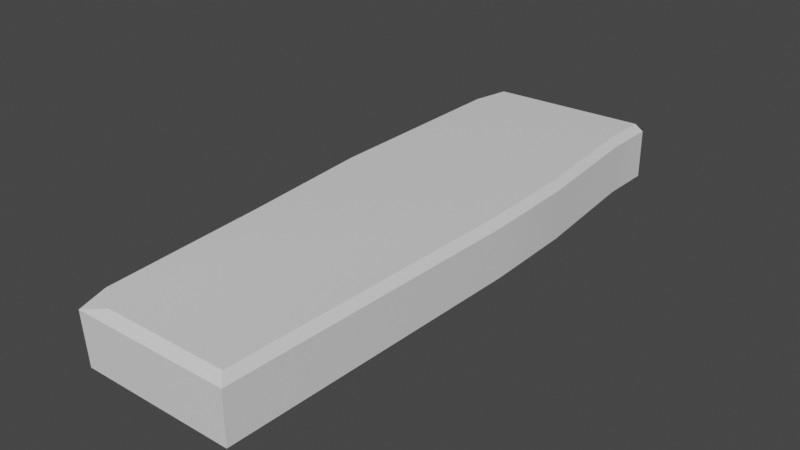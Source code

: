 # Source: groundstone4.blend  (saved by Blender 2.80.75; exported with 4.5.12 LTS)
import bpy
from mathutils import Matrix  # noqa: F401  (used for matrix-valued properties, if any)

bpy.ops.wm.read_factory_settings(use_empty=True)
scene = bpy.context.scene
scene.name = 'Scene'

# ---- collections
col_collection = bpy.data.collections.new('Collection'); scene.collection.children.link(col_collection)

# ---- materials (node trees are filled in below, after node groups)
mat_material = bpy.data.materials.new('Material')
mat_material.alpha_threshold = 0.0
mat_material.use_transparent_shadow = False
mat_material.line_color = (0.0, 0.0, 0.0, 1.0)

# ---- node groups
ng_auto_smooth = bpy.data.node_groups.new('Auto Smooth', 'GeometryNodeTree')
_s = ng_auto_smooth.interface.new_socket(name='Geometry', in_out='OUTPUT', socket_type='NodeSocketGeometry')
_s = ng_auto_smooth.interface.new_socket(name='Geometry', in_out='INPUT', socket_type='NodeSocketGeometry')
_s = ng_auto_smooth.interface.new_socket(name='Angle', in_out='INPUT', socket_type='NodeSocketFloat')
_s.subtype = 'ANGLE'
_s.min_value = 0.0
_s.max_value = 3.142
ng_auto_smooth.is_modifier = True
_N = ng_auto_smooth.nodes; _L = ng_auto_smooth.links
n0 = _N.new('NodeGroupOutput'); n0.name = 'Group Output'; n0.location = (480, -100)
n1 = _N.new('NodeGroupInput'); n1.name = 'Group Input'; n1.location = (-420, -300)
n2 = _N.new('NodeGroupInput'); n2.name = 'Group Input.001'; n2.location = (-60, -100)
n3 = _N.new('GeometryNodeSetShadeSmooth'); n3.name = 'Set Shade Smooth'; n3.location = (120, -100)
n3.domain = 'EDGE'
n4 = _N.new('GeometryNodeSetShadeSmooth'); n4.name = 'Set Shade Smooth.001'; n4.location = (300, -100)
n5 = _N.new('GeometryNodeInputMeshEdgeAngle'); n5.name = 'Edge Angle'; n5.location = (-420, -220)
n6 = _N.new('GeometryNodeInputEdgeSmooth'); n6.name = 'Is Edge Smooth'; n6.location = (-60, -160)
n7 = _N.new('GeometryNodeInputShadeSmooth'); n7.name = 'Is Face Smooth'; n7.location = (-240, -340)
n8 = _N.new('FunctionNodeBooleanMath'); n8.name = 'Boolean Math'; n8.location = (-60, -220)
n9 = _N.new('FunctionNodeCompare'); n9.name = 'Compare'; n9.location = (-240, -180)
n9.operation = 'LESS_EQUAL'
_L.new(n5.outputs[0], n9.inputs[0])
_L.new(n4.outputs[0], n0.inputs[0])
_L.new(n1.outputs[1], n9.inputs[1])
_L.new(n9.outputs[0], n8.inputs[0])
_L.new(n7.outputs[0], n8.inputs[1])
_L.new(n2.outputs[0], n3.inputs[0])
_L.new(n6.outputs[0], n3.inputs[1])
_L.new(n3.outputs[0], n4.inputs[0])
_L.new(n8.outputs[0], n3.inputs[2])
n0.is_active_output = True

# ---- material node trees
mat_material.use_nodes = True; mat_material.node_tree.nodes.clear()
_N = mat_material.node_tree.nodes; _L = mat_material.node_tree.links
n0 = _N.new('ShaderNodeOutputMaterial'); n0.name = 'Material Output'; n0.location = (300, 300)
n1 = _N.new('ShaderNodeBsdfPrincipled'); n1.name = 'Principled BSDF'; n1.location = (10, 300)
n1.distribution = 'GGX'
n1.subsurface_method = 'BURLEY'
n1.inputs[2].default_value = 0.4
n1.inputs[3].default_value = 1.45
n1.inputs[27].default_value = (0.0, 0.0, 0.0, 1.0)
n1.inputs[28].default_value = 1.0
_L.new(n1.outputs[0], n0.inputs[0])
n0.is_active_output = True

# ---- world
world_world = bpy.data.worlds.new('World'); scene.world = world_world
world_world.use_nodes = True; world_world.node_tree.nodes.clear()
_N = world_world.node_tree.nodes; _L = world_world.node_tree.links
n0 = _N.new('ShaderNodeOutputWorld'); n0.name = 'World Output'; n0.location = (300, 300)
n1 = _N.new('ShaderNodeBackground'); n1.name = 'Background'; n1.location = (10, 300)
n1.inputs[0].default_value = (0.05088, 0.05088, 0.05088, 1.0)
_L.new(n1.outputs[0], n0.inputs[0])
n0.is_active_output = True
world_world.color = (0.05088, 0.05088, 0.05088)
world_world.use_sun_shadow = False
world_world.sun_shadow_jitter_overblur = 0.0

# ---- meshes
me_cube = bpy.data.meshes.new('Cube')
me_cube.from_pydata([(0.873, 2.943, 0.3583), (-1.004, -3.053, 0.3583), (0.8528, 0.269, 0.3583), (-0.9499, 2.943, 0.3583), (-1.06, 1.146, 0.3583), (0.5677, -3.053, 0.3583), (0.79, -1.148, 0.3583), (0.8787, 2.399, 0.3583), (-0.9451, 2.399, 0.3583), (-0.9488, -2.983, -0.2486), (-1.004, -3.053, -0.1557), (0.8131, 0.2922, -0.2486), (0.8682, 0.2666, -0.1556), (-1.084, 0.1479, -0.1557), (-1.025, 0.1033, -0.2486), (-0.8897, 2.872, -0.2486), (-0.9482, 2.943, -0.1556), (-1.084, 0.1827, 0.3583), (-1.059, 1.146, -0.1556), (-1.003, 1.121, -0.2486), (0.6202, -3.053, -0.1558), (0.8304, -1.154, -0.1557), (0.7019, -1.095, -0.2486), (0.8787, 2.399, -0.1556), (0.8767, 2.591, 0.3583), (-0.9433, 2.399, -0.1556), (-0.8855, 2.399, -0.2486), (0.3215, -2.983, -0.2486), (0.6202, -3.053, -0.1558), (0.5954, -2.805, -0.2486), (0.8218, 2.399, -0.2486), (0.8765, 2.612, -0.1556), (0.7374, 2.788, -0.2486), (0.7803, 2.943, -0.1556), (0.873, 2.943, -0.05758), (0.737, 2.943, 0.3583), (0.3115, -3.053, 0.3583), (0.3396, -3.053, -0.1558), (-1.011, -2.787, -0.1557), (-0.9524, -2.839, -0.2486), (-1.01, -2.797, 0.3583), (0.6474, -2.808, -0.1557), (0.5951, -2.818, 0.3583)], [], [(12, 2, 6, 21), (26, 30, 11, 19), (4, 8, 25, 18), (23, 7, 2, 12), (21, 6, 42, 41), (20, 5, 36, 37), (10, 1, 40, 38), (19, 11, 22, 14), (8, 3, 16, 25), (14, 39, 38, 13), (22, 11, 12, 21), (32, 15, 16, 33), (26, 19, 18, 25), (19, 14, 13, 18), (28, 27, 29), (11, 30, 23, 12), (15, 26, 25, 16), (34, 0, 24, 31), (17, 4, 18, 13), (41, 20, 28, 29), (39, 29, 27, 9), (9, 27, 37, 10), (16, 3, 35, 33), (32, 31, 30), (30, 31, 23), (15, 32, 30, 26), (33, 35, 0, 34), (33, 34, 31, 32), (37, 36, 1, 10), (37, 27, 28, 20), (14, 22, 29, 39), (31, 24, 7, 23), (38, 39, 9, 10), (38, 40, 17, 13), (21, 41, 29, 22), (41, 42, 5, 20)])
me_cube.polygons.foreach_set('use_smooth', [True] * 36)
_uv = me_cube.uv_layers.new(name='UVMap')
_uv.uv.foreach_set('vector', [0.09055, 0.5488, 7.312e-05, 0.5514, 0.003712, 0.3432, 0.09464, 0.3513, 0.4048, 0.8337, 0.1323, 0.834, 0.109, 0.5517, 0.4256, 0.6545, 0.5348, 0.6626, 0.5164, 0.8493, 0.4246, 0.8361, 0.4443, 0.6583, 0.1143, 0.8366, 0.02744, 0.855, 7.312e-05, 0.5514, 0.09055, 0.5488, 0.09464, 0.3513, 0.003712, 0.3432, 0.04898, 0.1019, 0.1286, 0.1297, 0.1423, 0.101, 0.1353, 0.02124, 0.1743, 0.01455, 0.1809, 0.09116, 0.3883, 0.08149, 0.4796, 0.06294, 0.4871, 0.09971, 0.3985, 0.1188, 0.4256, 0.6545, 0.109, 0.5517, 0.1217, 0.3601, 0.4248, 0.514, 0.5164, 0.8493, 0.5031, 0.9289, 0.41, 0.9133, 0.4246, 0.8361, 0.4248, 0.514, 0.379, 0.1154, 0.3985, 0.1188, 0.444, 0.5191, 0.1217, 0.3601, 0.109, 0.5517, 0.09055, 0.5488, 0.09464, 0.3513, 0.1491, 0.881, 0.3954, 0.8952, 0.41, 0.9133, 0.1418, 0.9059, 0.4048, 0.8337, 0.4256, 0.6545, 0.4443, 0.6583, 0.4246, 0.8361, 0.4256, 0.6545, 0.4248, 0.514, 0.444, 0.5191, 0.4443, 0.6583, 0.1427, 0.1016, 0.1867, 0.109, 0.1466, 0.1338, 0.109, 0.5517, 0.1323, 0.834, 0.1143, 0.8366, 0.09055, 0.5488, 0.3954, 0.8952, 0.4048, 0.8337, 0.4246, 0.8361, 0.41, 0.9133, 0.1206, 0.9144, 0.046, 0.9331, 0.03323, 0.8822, 0.12, 0.8648, 0.5348, 0.5202, 0.5348, 0.6626, 0.4443, 0.6583, 0.444, 0.5191, 0.1286, 0.1297, 0.1423, 0.101, 0.1427, 0.1016, 0.1466, 0.1338, 0.379, 0.1154, 0.1466, 0.1338, 0.1867, 0.109, 0.3758, 0.09824, 0.3758, 0.09824, 0.1867, 0.109, 0.1809, 0.09116, 0.3883, 0.08149, 0.41, 0.9133, 0.4085, 0.9999, 0.124, 0.994, 0.1418, 0.9059, 0.1491, 0.881, 0.12, 0.8648, 0.1323, 0.834, 0.1323, 0.834, 0.12, 0.8648, 0.1143, 0.8366, 0.3954, 0.8952, 0.1491, 0.881, 0.1323, 0.834, 0.4048, 0.8337, 0.1418, 0.9059, 0.124, 0.994, 0.1002, 0.9873, 0.1206, 0.9144, 0.1418, 0.9059, 0.1206, 0.9144, 0.12, 0.8648, 0.1491, 0.881, 0.1809, 0.09116, 0.1743, 0.01455, 0.3827, 7.312e-05, 0.3883, 0.08149, 0.1809, 0.09116, 0.1867, 0.109, 0.1427, 0.1016, 0.1423, 0.101, 0.4248, 0.514, 0.1217, 0.3601, 0.1466, 0.1338, 0.379, 0.1154, 0.12, 0.8648, 0.03323, 0.8822, 0.02744, 0.855, 0.1143, 0.8366, 0.3985, 0.1188, 0.379, 0.1154, 0.3758, 0.09824, 0.3883, 0.08149, 0.3985, 0.1188, 0.4871, 0.09971, 0.5348, 0.5202, 0.444, 0.5191, 0.09464, 0.3513, 0.1286, 0.1297, 0.1466, 0.1338, 0.1217, 0.3601, 0.1286, 0.1297, 0.04898, 0.1019, 0.0597, 0.07101, 0.1423, 0.101])
me_cube.materials.append(mat_material)
me_cube.use_remesh_preserve_volume = False
me_cube.use_remesh_preserve_attributes = False
me_cube.use_mirror_vertex_groups = False
me_cube.update()

# ---- objects
ob_cube = bpy.data.objects.new('Cube', me_cube)

# ---- transforms, parenting, visibility, modifiers, constraints
ob_cube.location = (0.0, -2.98e-08, -1.192e-07)
ob_cube.rotation_euler = (-0.0, 3.142, -0.0)
ob_cube.scale = (0.5003, 0.5003, 0.5003)
ob_cube.lock_rotations_4d = False
ob_cube.empty_display_type = 'ARROWS'
ob_cube.lineart.crease_threshold = 0.0
_m = ob_cube.modifiers.new('Auto Smooth', 'NODES')
_m.node_group = ng_auto_smooth
_gi = [s.identifier for s in ng_auto_smooth.interface.items_tree if s.item_type == 'SOCKET' and s.in_out == 'INPUT']
_m[_gi[1]] = 0.4346  # Angle

# ---- collection membership
col_collection.objects.link(ob_cube)

# ---- scene / render settings (as saved in the file)
scene.frame_start = 1; scene.frame_end = 250; scene.frame_set(1)
scene.render.engine = 'BLENDER_EEVEE_NEXT'
scene.cycles.use_denoising = False
scene.cycles.samples = 128
scene.cycles.sampling_pattern = 'TABULATED_SOBOL'
scene.cycles.use_adaptive_sampling = False
scene.cycles.use_light_tree = False
scene.view_settings.view_transform = 'Filmic'
bpy.context.view_layer.update()

# ---- added for rendering (the .blend has no active camera and no usable light): camera, sun
cam_auto = bpy.data.cameras.new('AutoCamera')
cam_auto.lens = 50.0
cam_auto.sensor_width = 36.0
cam_auto.clip_end = 1000.0
ob_auto_camera = bpy.data.objects.new('AutoCamera', cam_auto)
scene.collection.objects.link(ob_auto_camera)
ob_auto_camera.location = (2.9853, -3.54826, 2.3196)
ob_auto_camera.rotation_euler = (1.09748, -7.21219e-08, 0.694738)
scene.camera = ob_auto_camera
light_auto_sun = bpy.data.lights.new('AutoSun', 'SUN')
light_auto_sun.energy = 3.0
light_auto_sun.angle = 0.0523599
ob_auto_sun = bpy.data.objects.new('AutoSun', light_auto_sun)
scene.collection.objects.link(ob_auto_sun)
ob_auto_sun.rotation_euler = (0.872665, 0.174533, 0.523599)
bpy.context.view_layer.update()
